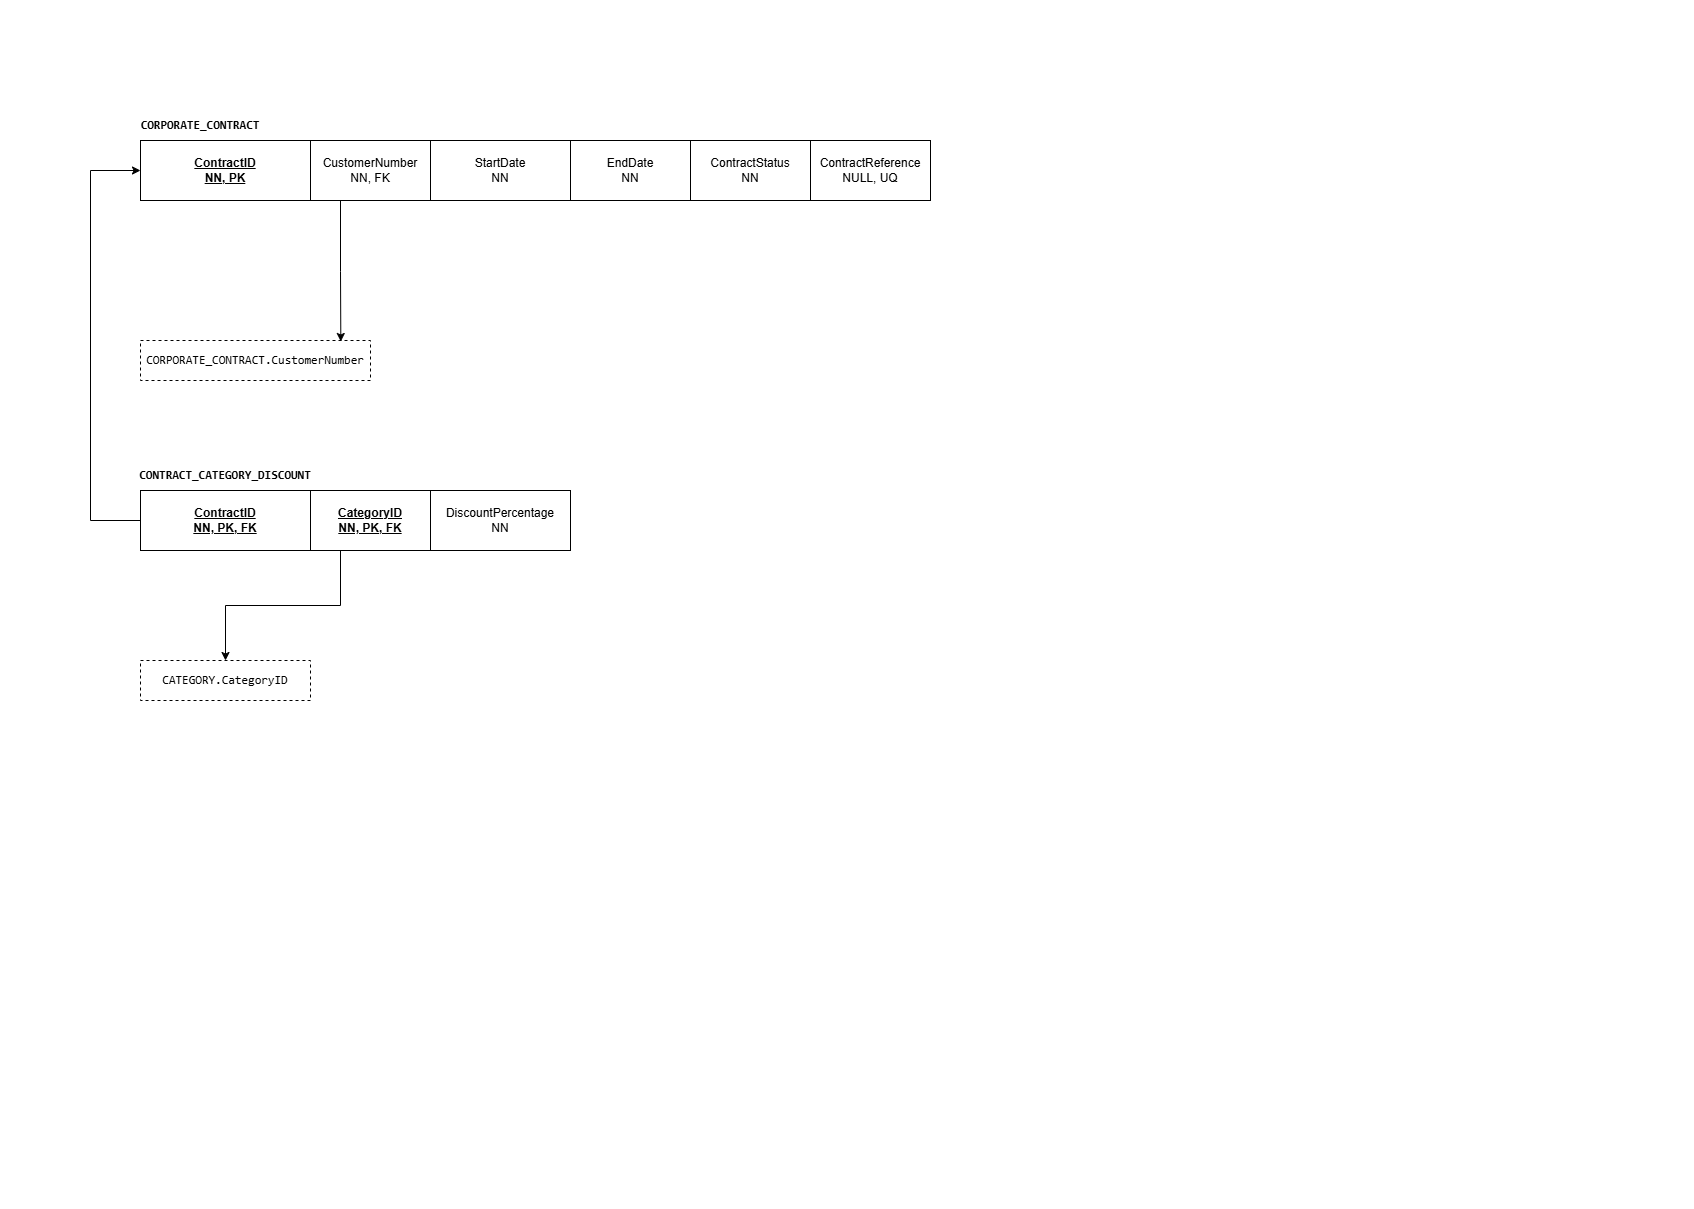

The diagram above was exported from draw.io. Its source (the exported page's mxGraphModel, read from the mxfile embedded in the PNG):
<mxGraphModel dx="975" dy="596" grid="1" gridSize="10" guides="1" tooltips="1" connect="1" arrows="1" fold="1" page="1" pageScale="1" pageWidth="827" pageHeight="1169" math="0" shadow="0">
  <root>
    <mxCell id="0" />
    <mxCell id="1" parent="0" />
    <mxCell id="s566oJlMjRKwqj-dyMOt-1" parent="1" style="rounded=0;whiteSpace=wrap;html=1;" value="&lt;div&gt;&lt;b&gt;&lt;u&gt;ContractID&lt;/u&gt;&lt;/b&gt;&lt;/div&gt;&lt;div&gt;&lt;b&gt;&lt;u&gt;NN, PK&lt;/u&gt;&lt;/b&gt;&lt;/div&gt;" vertex="1">
      <mxGeometry height="60" width="170" x="120" y="120" as="geometry" />
    </mxCell>
    <mxCell id="s566oJlMjRKwqj-dyMOt-2" parent="1" style="rounded=0;whiteSpace=wrap;html=1;" value="&lt;div&gt;CustomerNumber&lt;/div&gt;&lt;div&gt;NN, FK&lt;/div&gt;" vertex="1">
      <mxGeometry height="60" width="120" x="290" y="120" as="geometry" />
    </mxCell>
    <mxCell id="s566oJlMjRKwqj-dyMOt-3" parent="1" style="rounded=0;whiteSpace=wrap;html=1;" value="&lt;div&gt;StartDate&lt;/div&gt;&lt;div&gt;NN&lt;/div&gt;" vertex="1">
      <mxGeometry height="60" width="140" x="410" y="120" as="geometry" />
    </mxCell>
    <mxCell id="s566oJlMjRKwqj-dyMOt-4" parent="1" style="rounded=0;whiteSpace=wrap;html=1;" value="&lt;div&gt;EndDate&lt;/div&gt;&lt;div&gt;NN&lt;/div&gt;" vertex="1">
      <mxGeometry height="60" width="120" x="550" y="120" as="geometry" />
    </mxCell>
    <mxCell id="s566oJlMjRKwqj-dyMOt-5" parent="1" style="rounded=0;whiteSpace=wrap;html=1;" value="&lt;div&gt;ContractStatus&lt;/div&gt;&lt;div&gt;NN&lt;/div&gt;" vertex="1">
      <mxGeometry height="60" width="120" x="670" y="120" as="geometry" />
    </mxCell>
    <mxCell id="s566oJlMjRKwqj-dyMOt-6" parent="1" style="text;html=1;whiteSpace=wrap;strokeColor=none;fillColor=none;align=center;verticalAlign=middle;rounded=0;" value="&lt;code&gt;&lt;b&gt;CORPORATE_CONTRACT&lt;/b&gt;&lt;/code&gt;" vertex="1">
      <mxGeometry height="30" width="60" x="150" y="90" as="geometry" />
    </mxCell>
    <mxCell id="s566oJlMjRKwqj-dyMOt-7" parent="1" style="rounded=0;whiteSpace=wrap;html=1;" value="&lt;div&gt;ContractReference&lt;/div&gt;&lt;div&gt;NULL, UQ&lt;/div&gt;" vertex="1">
      <mxGeometry height="60" width="120" x="790" y="120" as="geometry" />
    </mxCell>
    <mxCell id="1jfrg2U6QKNojlGZZ3RD-1" parent="1" style="whiteSpace=wrap;html=1;align=center;dashed=1;" value="&lt;div&gt;&lt;pre dir=&quot;ltr&quot;&gt;&lt;code&gt;CORPORATE_CONTRACT.CustomerNumber&lt;/code&gt;&lt;/pre&gt;&lt;/div&gt;&lt;p&gt;&lt;/p&gt;" vertex="1">
      <mxGeometry height="40" width="230" x="120" y="320" as="geometry" />
    </mxCell>
    <mxCell id="1jfrg2U6QKNojlGZZ3RD-3" edge="1" parent="1" source="s566oJlMjRKwqj-dyMOt-2" style="edgeStyle=elbowEdgeStyle;rounded=0;orthogonalLoop=1;jettySize=auto;elbow=vertical;html=1;exitX=0.25;exitY=1;exitDx=0;exitDy=0;entryX=0.871;entryY=0.025;entryDx=0;entryDy=0;entryPerimeter=0;defaultLabelBackgroundColor=page;labelPadding=0 4;" target="1jfrg2U6QKNojlGZZ3RD-1">
      <mxGeometry relative="1" as="geometry" />
    </mxCell>
    <mxCell id="1jfrg2U6QKNojlGZZ3RD-12" edge="1" parent="1" source="1jfrg2U6QKNojlGZZ3RD-4" style="edgeStyle=elbowEdgeStyle;rounded=0;orthogonalLoop=1;jettySize=auto;elbow=vertical;html=1;exitX=0;exitY=0.5;exitDx=0;exitDy=0;defaultLabelBackgroundColor=page;labelPadding=0 4;entryX=0;entryY=0.5;entryDx=0;entryDy=0;" target="s566oJlMjRKwqj-dyMOt-1">
      <mxGeometry relative="1" as="geometry">
        <Array as="points">
          <mxPoint x="70" y="300" />
        </Array>
        <mxPoint x="80" y="290" as="targetPoint" />
      </mxGeometry>
    </mxCell>
    <mxCell id="1jfrg2U6QKNojlGZZ3RD-4" parent="1" style="rounded=0;whiteSpace=wrap;html=1;" value="&lt;div&gt;&lt;b&gt;&lt;u&gt;ContractID&lt;/u&gt;&lt;/b&gt;&lt;/div&gt;&lt;div&gt;&lt;b&gt;&lt;u&gt;NN, PK, FK&lt;/u&gt;&lt;/b&gt;&lt;/div&gt;" vertex="1">
      <mxGeometry height="60" width="170" x="120" y="470" as="geometry" />
    </mxCell>
    <mxCell id="1jfrg2U6QKNojlGZZ3RD-14" edge="1" parent="1" source="1jfrg2U6QKNojlGZZ3RD-5" style="edgeStyle=elbowEdgeStyle;rounded=0;orthogonalLoop=1;jettySize=auto;elbow=vertical;html=1;exitX=0.25;exitY=1;exitDx=0;exitDy=0;entryX=0.5;entryY=0;entryDx=0;entryDy=0;defaultLabelBackgroundColor=page;labelPadding=0 4;" target="1jfrg2U6QKNojlGZZ3RD-13">
      <mxGeometry relative="1" as="geometry" />
    </mxCell>
    <mxCell id="1jfrg2U6QKNojlGZZ3RD-5" parent="1" style="rounded=0;whiteSpace=wrap;html=1;" value="&lt;div&gt;&lt;b&gt;&lt;u&gt;CategoryID&lt;/u&gt;&lt;/b&gt;&lt;/div&gt;&lt;div&gt;&lt;b&gt;&lt;u&gt;NN, PK, FK&lt;/u&gt;&lt;/b&gt;&lt;/div&gt;" vertex="1">
      <mxGeometry height="60" width="120" x="290" y="470" as="geometry" />
    </mxCell>
    <mxCell id="1jfrg2U6QKNojlGZZ3RD-6" parent="1" style="rounded=0;whiteSpace=wrap;html=1;" value="&lt;div&gt;DiscountPercentage&lt;/div&gt;&lt;div&gt;NN&lt;/div&gt;" vertex="1">
      <mxGeometry height="60" width="140" x="410" y="470" as="geometry" />
    </mxCell>
    <mxCell id="1jfrg2U6QKNojlGZZ3RD-9" parent="1" style="text;html=1;whiteSpace=wrap;strokeColor=none;fillColor=none;align=center;verticalAlign=middle;rounded=0;" value="&lt;code&gt;&lt;b&gt;CONTRACT_CATEGORY_DISCOUNT&lt;/b&gt;&lt;/code&gt;" vertex="1">
      <mxGeometry height="30" width="60" x="175" y="440" as="geometry" />
    </mxCell>
    <mxCell id="1jfrg2U6QKNojlGZZ3RD-13" parent="1" style="whiteSpace=wrap;html=1;align=center;dashed=1;" value="&lt;div&gt;&lt;pre dir=&quot;ltr&quot;&gt;&lt;code&gt;CATEGORY.CategoryID&lt;/code&gt;&lt;/pre&gt;&lt;/div&gt;&lt;p&gt;&lt;/p&gt;" vertex="1">
      <mxGeometry height="40" width="170" x="120" y="640" as="geometry" />
    </mxCell>
  </root>
</mxGraphModel>